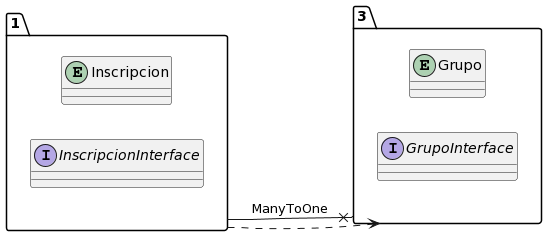

The diagram above was rendered by PlantUML. Its source (embedded in the PNG):
@startuml
allow_mixing
left to right direction
package "1"{
entity Inscripcion
interface InscripcionInterface

}
package "3"{
entity Grupo
interface GrupoInterface

}
"1" --x "3":ManyToOne
"1" ..> "3"
@enduml